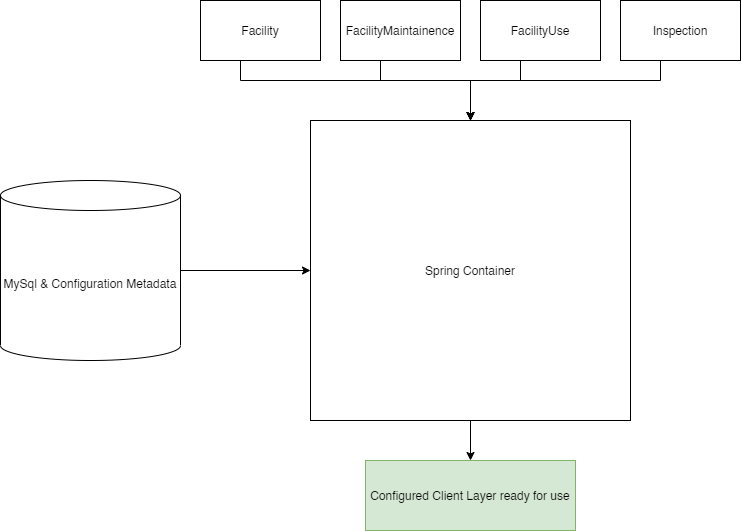

The diagram above was exported from draw.io. Its source (the exported page's mxGraphModel, read from the mxfile embedded in the PNG):
<mxGraphModel dx="1038" dy="580" grid="1" gridSize="10" guides="1" tooltips="1" connect="1" arrows="1" fold="1" page="1" pageScale="1" pageWidth="850" pageHeight="1100" math="0" shadow="0">
  <root>
    <mxCell id="0" />
    <mxCell id="1" parent="0" />
    <mxCell id="pKLMzH5LMsasM_uK4E99-12" value="" style="edgeStyle=orthogonalEdgeStyle;rounded=0;orthogonalLoop=1;jettySize=auto;html=1;" edge="1" parent="1" source="pKLMzH5LMsasM_uK4E99-1" target="pKLMzH5LMsasM_uK4E99-5">
      <mxGeometry relative="1" as="geometry">
        <Array as="points">
          <mxPoint x="460" y="220" />
          <mxPoint x="550" y="220" />
        </Array>
      </mxGeometry>
    </mxCell>
    <mxCell id="pKLMzH5LMsasM_uK4E99-1" value="FacilityMaintainence" style="rounded=0;whiteSpace=wrap;html=1;" vertex="1" parent="1">
      <mxGeometry x="420" y="140" width="120" height="60" as="geometry" />
    </mxCell>
    <mxCell id="pKLMzH5LMsasM_uK4E99-11" value="" style="edgeStyle=orthogonalEdgeStyle;rounded=0;orthogonalLoop=1;jettySize=auto;html=1;entryX=0.5;entryY=0;entryDx=0;entryDy=0;" edge="1" parent="1" source="pKLMzH5LMsasM_uK4E99-2" target="pKLMzH5LMsasM_uK4E99-5">
      <mxGeometry relative="1" as="geometry">
        <mxPoint x="320" y="280" as="targetPoint" />
        <Array as="points">
          <mxPoint x="320" y="220" />
          <mxPoint x="550" y="220" />
        </Array>
      </mxGeometry>
    </mxCell>
    <mxCell id="pKLMzH5LMsasM_uK4E99-2" value="Facility" style="rounded=0;whiteSpace=wrap;html=1;" vertex="1" parent="1">
      <mxGeometry x="280" y="140" width="120" height="60" as="geometry" />
    </mxCell>
    <mxCell id="pKLMzH5LMsasM_uK4E99-13" value="" style="edgeStyle=orthogonalEdgeStyle;rounded=0;orthogonalLoop=1;jettySize=auto;html=1;" edge="1" parent="1" source="pKLMzH5LMsasM_uK4E99-3" target="pKLMzH5LMsasM_uK4E99-5">
      <mxGeometry relative="1" as="geometry">
        <Array as="points">
          <mxPoint x="600" y="220" />
          <mxPoint x="550" y="220" />
        </Array>
      </mxGeometry>
    </mxCell>
    <mxCell id="pKLMzH5LMsasM_uK4E99-3" value="FacilityUse" style="rounded=0;whiteSpace=wrap;html=1;" vertex="1" parent="1">
      <mxGeometry x="560" y="140" width="120" height="60" as="geometry" />
    </mxCell>
    <mxCell id="pKLMzH5LMsasM_uK4E99-14" value="" style="edgeStyle=orthogonalEdgeStyle;rounded=0;orthogonalLoop=1;jettySize=auto;html=1;" edge="1" parent="1" source="pKLMzH5LMsasM_uK4E99-4" target="pKLMzH5LMsasM_uK4E99-5">
      <mxGeometry relative="1" as="geometry">
        <Array as="points">
          <mxPoint x="740" y="220" />
          <mxPoint x="550" y="220" />
        </Array>
      </mxGeometry>
    </mxCell>
    <mxCell id="pKLMzH5LMsasM_uK4E99-4" value="Inspection" style="rounded=0;whiteSpace=wrap;html=1;" vertex="1" parent="1">
      <mxGeometry x="700" y="140" width="120" height="60" as="geometry" />
    </mxCell>
    <mxCell id="pKLMzH5LMsasM_uK4E99-16" value="" style="edgeStyle=orthogonalEdgeStyle;rounded=0;orthogonalLoop=1;jettySize=auto;html=1;" edge="1" parent="1" source="pKLMzH5LMsasM_uK4E99-5" target="pKLMzH5LMsasM_uK4E99-15">
      <mxGeometry relative="1" as="geometry" />
    </mxCell>
    <mxCell id="pKLMzH5LMsasM_uK4E99-5" value="Spring Container" style="rounded=0;whiteSpace=wrap;html=1;" vertex="1" parent="1">
      <mxGeometry x="390" y="260" width="320" height="300" as="geometry" />
    </mxCell>
    <mxCell id="pKLMzH5LMsasM_uK4E99-9" value="" style="edgeStyle=orthogonalEdgeStyle;rounded=0;orthogonalLoop=1;jettySize=auto;html=1;entryX=0;entryY=0.5;entryDx=0;entryDy=0;" edge="1" parent="1" source="pKLMzH5LMsasM_uK4E99-7" target="pKLMzH5LMsasM_uK4E99-5">
      <mxGeometry relative="1" as="geometry">
        <mxPoint x="340" y="410" as="targetPoint" />
      </mxGeometry>
    </mxCell>
    <mxCell id="pKLMzH5LMsasM_uK4E99-7" value="MySql &amp;amp; Configuration Metadata" style="shape=cylinder3;whiteSpace=wrap;html=1;boundedLbl=1;backgroundOutline=1;size=15;" vertex="1" parent="1">
      <mxGeometry x="80" y="320" width="180" height="180" as="geometry" />
    </mxCell>
    <mxCell id="pKLMzH5LMsasM_uK4E99-15" value="Configured Client Layer ready for use" style="rounded=0;whiteSpace=wrap;html=1;fillColor=#d5e8d4;strokeColor=#82b366;" vertex="1" parent="1">
      <mxGeometry x="445" y="600" width="210" height="70" as="geometry" />
    </mxCell>
  </root>
</mxGraphModel>